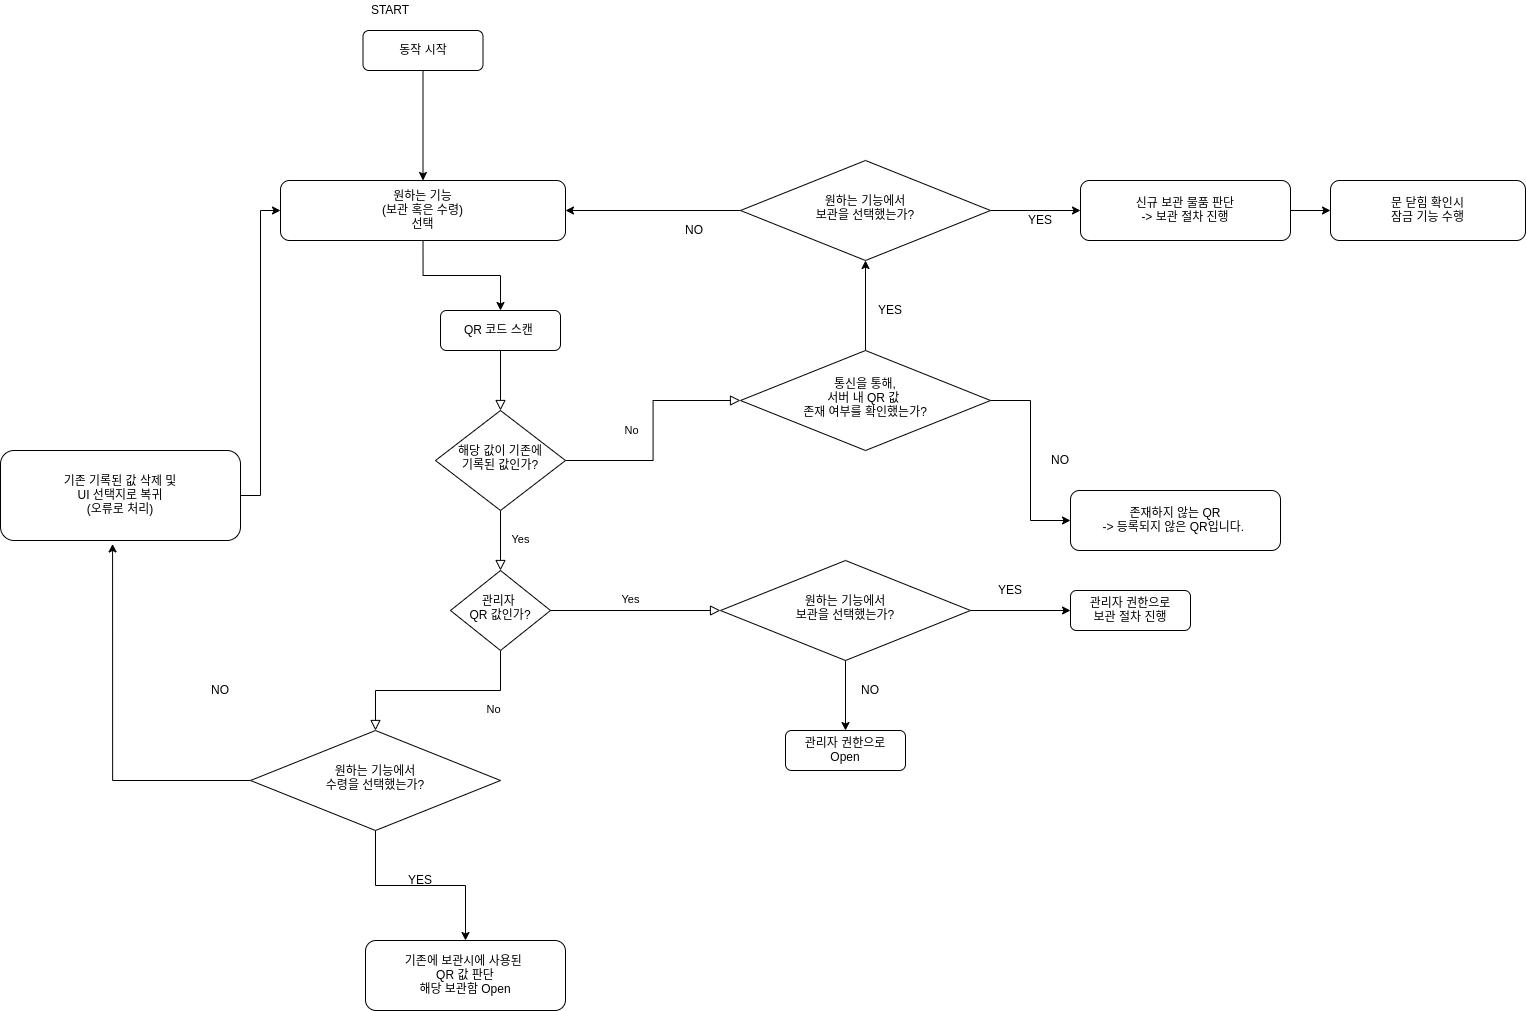

The diagram above was exported from draw.io. Its source (the exported page's mxGraphModel, read from the mxfile embedded in the PNG):
<mxGraphModel dx="2858" dy="2278" grid="1" gridSize="10" guides="1" tooltips="1" connect="1" arrows="1" fold="1" page="1" pageScale="1" pageWidth="827" pageHeight="1169" math="0" shadow="0">
  <root>
    <mxCell id="WIyWlLk6GJQsqaUBKTNV-0" />
    <mxCell id="WIyWlLk6GJQsqaUBKTNV-1" parent="WIyWlLk6GJQsqaUBKTNV-0" />
    <mxCell id="WIyWlLk6GJQsqaUBKTNV-2" value="" style="rounded=0;html=1;jettySize=auto;orthogonalLoop=1;fontSize=11;endArrow=block;endFill=0;endSize=8;strokeWidth=1;shadow=0;labelBackgroundColor=none;edgeStyle=orthogonalEdgeStyle;" parent="WIyWlLk6GJQsqaUBKTNV-1" source="WIyWlLk6GJQsqaUBKTNV-3" edge="1">
      <mxGeometry relative="1" as="geometry">
        <mxPoint x="220" y="90" as="targetPoint" />
      </mxGeometry>
    </mxCell>
    <mxCell id="WIyWlLk6GJQsqaUBKTNV-3" value="QR 코드 스캔&amp;nbsp;" style="rounded=1;whiteSpace=wrap;html=1;fontSize=12;glass=0;strokeWidth=1;shadow=0;" parent="WIyWlLk6GJQsqaUBKTNV-1" vertex="1">
      <mxGeometry x="160" y="-10" width="120" height="40" as="geometry" />
    </mxCell>
    <mxCell id="WIyWlLk6GJQsqaUBKTNV-4" value="Yes" style="rounded=0;html=1;jettySize=auto;orthogonalLoop=1;fontSize=11;endArrow=block;endFill=0;endSize=8;strokeWidth=1;shadow=0;labelBackgroundColor=none;edgeStyle=orthogonalEdgeStyle;" parent="WIyWlLk6GJQsqaUBKTNV-1" source="WIyWlLk6GJQsqaUBKTNV-6" target="WIyWlLk6GJQsqaUBKTNV-10" edge="1">
      <mxGeometry y="20" relative="1" as="geometry">
        <mxPoint as="offset" />
      </mxGeometry>
    </mxCell>
    <mxCell id="WIyWlLk6GJQsqaUBKTNV-5" value="No" style="edgeStyle=orthogonalEdgeStyle;rounded=0;html=1;jettySize=auto;orthogonalLoop=1;fontSize=11;endArrow=block;endFill=0;endSize=8;strokeWidth=1;shadow=0;labelBackgroundColor=none;entryX=0;entryY=0.5;entryDx=0;entryDy=0;" parent="WIyWlLk6GJQsqaUBKTNV-1" source="WIyWlLk6GJQsqaUBKTNV-6" target="XKnKeSnh7K_1F_ogmjnq-2" edge="1">
      <mxGeometry y="23" relative="1" as="geometry">
        <mxPoint x="1" y="1" as="offset" />
      </mxGeometry>
    </mxCell>
    <mxCell id="WIyWlLk6GJQsqaUBKTNV-6" value="해당 값이 기존에&lt;br&gt;기록된 값인가?" style="rhombus;whiteSpace=wrap;html=1;shadow=0;fontFamily=Helvetica;fontSize=12;align=center;strokeWidth=1;spacing=6;spacingTop=-4;" parent="WIyWlLk6GJQsqaUBKTNV-1" vertex="1">
      <mxGeometry x="155" y="90" width="130" height="100" as="geometry" />
    </mxCell>
    <mxCell id="XKnKeSnh7K_1F_ogmjnq-18" value="" style="edgeStyle=orthogonalEdgeStyle;rounded=0;orthogonalLoop=1;jettySize=auto;html=1;" parent="WIyWlLk6GJQsqaUBKTNV-1" source="WIyWlLk6GJQsqaUBKTNV-7" target="XKnKeSnh7K_1F_ogmjnq-17" edge="1">
      <mxGeometry relative="1" as="geometry" />
    </mxCell>
    <mxCell id="WIyWlLk6GJQsqaUBKTNV-7" value="신규 보관 물품 판단&lt;br&gt;-&amp;gt; 보관 절차 진행" style="rounded=1;whiteSpace=wrap;html=1;fontSize=12;glass=0;strokeWidth=1;shadow=0;" parent="WIyWlLk6GJQsqaUBKTNV-1" vertex="1">
      <mxGeometry x="800" y="-140" width="210" height="60" as="geometry" />
    </mxCell>
    <mxCell id="WIyWlLk6GJQsqaUBKTNV-8" value="No" style="rounded=0;html=1;jettySize=auto;orthogonalLoop=1;fontSize=11;endArrow=block;endFill=0;endSize=8;strokeWidth=1;shadow=0;labelBackgroundColor=none;edgeStyle=orthogonalEdgeStyle;entryX=0.5;entryY=0;entryDx=0;entryDy=0;" parent="WIyWlLk6GJQsqaUBKTNV-1" source="WIyWlLk6GJQsqaUBKTNV-10" target="XKnKeSnh7K_1F_ogmjnq-32" edge="1">
      <mxGeometry x="-0.5429" y="20" relative="1" as="geometry">
        <mxPoint as="offset" />
        <mxPoint x="330" y="410" as="targetPoint" />
      </mxGeometry>
    </mxCell>
    <mxCell id="WIyWlLk6GJQsqaUBKTNV-9" value="Yes" style="edgeStyle=orthogonalEdgeStyle;rounded=0;html=1;jettySize=auto;orthogonalLoop=1;fontSize=11;endArrow=block;endFill=0;endSize=8;strokeWidth=1;shadow=0;labelBackgroundColor=none;entryX=0;entryY=0.5;entryDx=0;entryDy=0;" parent="WIyWlLk6GJQsqaUBKTNV-1" source="WIyWlLk6GJQsqaUBKTNV-10" target="XKnKeSnh7K_1F_ogmjnq-25" edge="1">
      <mxGeometry x="-0.0588" y="10" relative="1" as="geometry">
        <mxPoint as="offset" />
      </mxGeometry>
    </mxCell>
    <mxCell id="WIyWlLk6GJQsqaUBKTNV-10" value="관리자&amp;nbsp;&lt;br&gt;QR 값인가?" style="rhombus;whiteSpace=wrap;html=1;shadow=0;fontFamily=Helvetica;fontSize=12;align=center;strokeWidth=1;spacing=6;spacingTop=-4;" parent="WIyWlLk6GJQsqaUBKTNV-1" vertex="1">
      <mxGeometry x="170" y="250" width="100" height="80" as="geometry" />
    </mxCell>
    <mxCell id="WIyWlLk6GJQsqaUBKTNV-11" value="기존에&amp;nbsp;보관시에 사용된 &lt;br&gt;QR 값 판단&lt;br&gt;해당 보관함 Open" style="rounded=1;whiteSpace=wrap;html=1;fontSize=12;glass=0;strokeWidth=1;shadow=0;" parent="WIyWlLk6GJQsqaUBKTNV-1" vertex="1">
      <mxGeometry x="85" y="620" width="200" height="70" as="geometry" />
    </mxCell>
    <mxCell id="WIyWlLk6GJQsqaUBKTNV-12" value="관리자 권한으로&lt;br&gt;Open" style="rounded=1;whiteSpace=wrap;html=1;fontSize=12;glass=0;strokeWidth=1;shadow=0;" parent="WIyWlLk6GJQsqaUBKTNV-1" vertex="1">
      <mxGeometry x="505" y="410" width="120" height="40" as="geometry" />
    </mxCell>
    <mxCell id="XKnKeSnh7K_1F_ogmjnq-1" value="" style="edgeStyle=orthogonalEdgeStyle;rounded=0;orthogonalLoop=1;jettySize=auto;html=1;" parent="WIyWlLk6GJQsqaUBKTNV-1" source="XKnKeSnh7K_1F_ogmjnq-0" target="XKnKeSnh7K_1F_ogmjnq-12" edge="1">
      <mxGeometry relative="1" as="geometry">
        <mxPoint x="220" y="-20.000000000000227" as="targetPoint" />
        <Array as="points" />
      </mxGeometry>
    </mxCell>
    <mxCell id="XKnKeSnh7K_1F_ogmjnq-0" value="동작 시작" style="rounded=1;whiteSpace=wrap;html=1;fontSize=12;glass=0;strokeWidth=1;shadow=0;" parent="WIyWlLk6GJQsqaUBKTNV-1" vertex="1">
      <mxGeometry x="82.5" y="-290" width="120" height="40" as="geometry" />
    </mxCell>
    <mxCell id="XKnKeSnh7K_1F_ogmjnq-7" style="edgeStyle=orthogonalEdgeStyle;rounded=0;orthogonalLoop=1;jettySize=auto;html=1;entryX=0;entryY=0.5;entryDx=0;entryDy=0;" parent="WIyWlLk6GJQsqaUBKTNV-1" source="XKnKeSnh7K_1F_ogmjnq-2" target="XKnKeSnh7K_1F_ogmjnq-6" edge="1">
      <mxGeometry relative="1" as="geometry" />
    </mxCell>
    <mxCell id="XKnKeSnh7K_1F_ogmjnq-15" style="edgeStyle=orthogonalEdgeStyle;rounded=0;orthogonalLoop=1;jettySize=auto;html=1;entryX=0.5;entryY=1;entryDx=0;entryDy=0;" parent="WIyWlLk6GJQsqaUBKTNV-1" source="XKnKeSnh7K_1F_ogmjnq-2" target="XKnKeSnh7K_1F_ogmjnq-14" edge="1">
      <mxGeometry relative="1" as="geometry" />
    </mxCell>
    <mxCell id="XKnKeSnh7K_1F_ogmjnq-2" value="통신을 통해,&lt;br&gt;서버 내 QR 값&amp;nbsp;&lt;br&gt;존재 여부를 확인했는가?" style="rhombus;whiteSpace=wrap;html=1;shadow=0;fontFamily=Helvetica;fontSize=12;align=center;strokeWidth=1;spacing=6;spacingTop=-4;" parent="WIyWlLk6GJQsqaUBKTNV-1" vertex="1">
      <mxGeometry x="460" y="30" width="250" height="100" as="geometry" />
    </mxCell>
    <mxCell id="XKnKeSnh7K_1F_ogmjnq-4" value="YES" style="text;html=1;strokeColor=none;fillColor=none;align=center;verticalAlign=middle;whiteSpace=wrap;rounded=0;" parent="WIyWlLk6GJQsqaUBKTNV-1" vertex="1">
      <mxGeometry x="740" y="-110" width="40" height="20" as="geometry" />
    </mxCell>
    <mxCell id="XKnKeSnh7K_1F_ogmjnq-6" value="존재하지 않는 QR&lt;br&gt;-&amp;gt; 등록되지 않은 QR입니다.&amp;nbsp;" style="rounded=1;whiteSpace=wrap;html=1;fontSize=12;glass=0;strokeWidth=1;shadow=0;" parent="WIyWlLk6GJQsqaUBKTNV-1" vertex="1">
      <mxGeometry x="790" y="170" width="210" height="60" as="geometry" />
    </mxCell>
    <mxCell id="XKnKeSnh7K_1F_ogmjnq-10" value="" style="edgeStyle=orthogonalEdgeStyle;rounded=0;orthogonalLoop=1;jettySize=auto;html=1;exitX=0.5;exitY=1;exitDx=0;exitDy=0;" parent="WIyWlLk6GJQsqaUBKTNV-1" source="XKnKeSnh7K_1F_ogmjnq-12" target="WIyWlLk6GJQsqaUBKTNV-3" edge="1">
      <mxGeometry relative="1" as="geometry">
        <mxPoint x="220" y="19.999999999999773" as="sourcePoint" />
      </mxGeometry>
    </mxCell>
    <mxCell id="XKnKeSnh7K_1F_ogmjnq-12" value="원하는 기능&lt;br&gt;(보관 혹은 수령)&lt;br&gt;선택" style="rounded=1;whiteSpace=wrap;html=1;fontSize=12;glass=0;strokeWidth=1;shadow=0;" parent="WIyWlLk6GJQsqaUBKTNV-1" vertex="1">
      <mxGeometry y="-140" width="285" height="60" as="geometry" />
    </mxCell>
    <mxCell id="XKnKeSnh7K_1F_ogmjnq-16" value="" style="edgeStyle=orthogonalEdgeStyle;rounded=0;orthogonalLoop=1;jettySize=auto;html=1;" parent="WIyWlLk6GJQsqaUBKTNV-1" source="XKnKeSnh7K_1F_ogmjnq-14" target="WIyWlLk6GJQsqaUBKTNV-7" edge="1">
      <mxGeometry relative="1" as="geometry" />
    </mxCell>
    <mxCell id="XKnKeSnh7K_1F_ogmjnq-20" style="edgeStyle=orthogonalEdgeStyle;rounded=0;orthogonalLoop=1;jettySize=auto;html=1;entryX=1;entryY=0.5;entryDx=0;entryDy=0;" parent="WIyWlLk6GJQsqaUBKTNV-1" source="XKnKeSnh7K_1F_ogmjnq-14" target="XKnKeSnh7K_1F_ogmjnq-12" edge="1">
      <mxGeometry relative="1" as="geometry" />
    </mxCell>
    <mxCell id="XKnKeSnh7K_1F_ogmjnq-14" value="원하는 기능에서&lt;br&gt;보관을 선택했는가?" style="rhombus;whiteSpace=wrap;html=1;shadow=0;fontFamily=Helvetica;fontSize=12;align=center;strokeWidth=1;spacing=6;spacingTop=-4;" parent="WIyWlLk6GJQsqaUBKTNV-1" vertex="1">
      <mxGeometry x="460" y="-160" width="250" height="100" as="geometry" />
    </mxCell>
    <mxCell id="XKnKeSnh7K_1F_ogmjnq-17" value="문 닫힘 확인시&lt;br&gt;잠금 기능 수행" style="whiteSpace=wrap;html=1;rounded=1;shadow=0;strokeWidth=1;glass=0;" parent="WIyWlLk6GJQsqaUBKTNV-1" vertex="1">
      <mxGeometry x="1050" y="-140" width="195" height="60" as="geometry" />
    </mxCell>
    <mxCell id="XKnKeSnh7K_1F_ogmjnq-19" value="NO" style="text;html=1;strokeColor=none;fillColor=none;align=center;verticalAlign=middle;whiteSpace=wrap;rounded=0;" parent="WIyWlLk6GJQsqaUBKTNV-1" vertex="1">
      <mxGeometry x="394" y="-100" width="40" height="20" as="geometry" />
    </mxCell>
    <mxCell id="XKnKeSnh7K_1F_ogmjnq-21" value="YES" style="text;html=1;strokeColor=none;fillColor=none;align=center;verticalAlign=middle;whiteSpace=wrap;rounded=0;" parent="WIyWlLk6GJQsqaUBKTNV-1" vertex="1">
      <mxGeometry x="590" y="-20" width="40" height="20" as="geometry" />
    </mxCell>
    <mxCell id="XKnKeSnh7K_1F_ogmjnq-24" value="NO" style="text;html=1;strokeColor=none;fillColor=none;align=center;verticalAlign=middle;whiteSpace=wrap;rounded=0;" parent="WIyWlLk6GJQsqaUBKTNV-1" vertex="1">
      <mxGeometry x="760" y="130" width="40" height="20" as="geometry" />
    </mxCell>
    <mxCell id="XKnKeSnh7K_1F_ogmjnq-27" style="edgeStyle=orthogonalEdgeStyle;rounded=0;orthogonalLoop=1;jettySize=auto;html=1;entryX=0;entryY=0.5;entryDx=0;entryDy=0;" parent="WIyWlLk6GJQsqaUBKTNV-1" source="XKnKeSnh7K_1F_ogmjnq-25" target="XKnKeSnh7K_1F_ogmjnq-26" edge="1">
      <mxGeometry relative="1" as="geometry" />
    </mxCell>
    <mxCell id="XKnKeSnh7K_1F_ogmjnq-28" style="edgeStyle=orthogonalEdgeStyle;rounded=0;orthogonalLoop=1;jettySize=auto;html=1;entryX=0.5;entryY=0;entryDx=0;entryDy=0;" parent="WIyWlLk6GJQsqaUBKTNV-1" source="XKnKeSnh7K_1F_ogmjnq-25" target="WIyWlLk6GJQsqaUBKTNV-12" edge="1">
      <mxGeometry relative="1" as="geometry" />
    </mxCell>
    <mxCell id="XKnKeSnh7K_1F_ogmjnq-25" value="원하는 기능에서&lt;br&gt;보관을 선택했는가?" style="rhombus;whiteSpace=wrap;html=1;shadow=0;fontFamily=Helvetica;fontSize=12;align=center;strokeWidth=1;spacing=6;spacingTop=-4;" parent="WIyWlLk6GJQsqaUBKTNV-1" vertex="1">
      <mxGeometry x="440" y="240" width="250" height="100" as="geometry" />
    </mxCell>
    <mxCell id="XKnKeSnh7K_1F_ogmjnq-26" value="관리자 권한으로&lt;br&gt;보관 절차 진행" style="rounded=1;whiteSpace=wrap;html=1;fontSize=12;glass=0;strokeWidth=1;shadow=0;" parent="WIyWlLk6GJQsqaUBKTNV-1" vertex="1">
      <mxGeometry x="790" y="270" width="120" height="40" as="geometry" />
    </mxCell>
    <mxCell id="XKnKeSnh7K_1F_ogmjnq-29" value="YES" style="text;html=1;strokeColor=none;fillColor=none;align=center;verticalAlign=middle;whiteSpace=wrap;rounded=0;" parent="WIyWlLk6GJQsqaUBKTNV-1" vertex="1">
      <mxGeometry x="710" y="260" width="40" height="20" as="geometry" />
    </mxCell>
    <mxCell id="XKnKeSnh7K_1F_ogmjnq-31" value="NO" style="text;html=1;strokeColor=none;fillColor=none;align=center;verticalAlign=middle;whiteSpace=wrap;rounded=0;" parent="WIyWlLk6GJQsqaUBKTNV-1" vertex="1">
      <mxGeometry x="570" y="360" width="40" height="20" as="geometry" />
    </mxCell>
    <mxCell id="XKnKeSnh7K_1F_ogmjnq-34" style="edgeStyle=orthogonalEdgeStyle;rounded=0;orthogonalLoop=1;jettySize=auto;html=1;entryX=0.5;entryY=0;entryDx=0;entryDy=0;" parent="WIyWlLk6GJQsqaUBKTNV-1" source="XKnKeSnh7K_1F_ogmjnq-32" target="WIyWlLk6GJQsqaUBKTNV-11" edge="1">
      <mxGeometry relative="1" as="geometry" />
    </mxCell>
    <mxCell id="RqCfocDqy11DV7f__yiB-2" style="edgeStyle=orthogonalEdgeStyle;rounded=0;orthogonalLoop=1;jettySize=auto;html=1;entryX=0.467;entryY=1.038;entryDx=0;entryDy=0;entryPerimeter=0;" edge="1" parent="WIyWlLk6GJQsqaUBKTNV-1" source="XKnKeSnh7K_1F_ogmjnq-32" target="RqCfocDqy11DV7f__yiB-0">
      <mxGeometry relative="1" as="geometry">
        <mxPoint x="-90" y="190" as="targetPoint" />
      </mxGeometry>
    </mxCell>
    <mxCell id="XKnKeSnh7K_1F_ogmjnq-32" value="원하는 기능에서&lt;br&gt;수령을 선택했는가?" style="rhombus;whiteSpace=wrap;html=1;shadow=0;fontFamily=Helvetica;fontSize=12;align=center;strokeWidth=1;spacing=6;spacingTop=-4;" parent="WIyWlLk6GJQsqaUBKTNV-1" vertex="1">
      <mxGeometry x="-30" y="410" width="250" height="100" as="geometry" />
    </mxCell>
    <mxCell id="XKnKeSnh7K_1F_ogmjnq-37" value="YES" style="text;html=1;strokeColor=none;fillColor=none;align=center;verticalAlign=middle;whiteSpace=wrap;rounded=0;" parent="WIyWlLk6GJQsqaUBKTNV-1" vertex="1">
      <mxGeometry x="120" y="550" width="40" height="20" as="geometry" />
    </mxCell>
    <mxCell id="XKnKeSnh7K_1F_ogmjnq-38" value="NO" style="text;html=1;strokeColor=none;fillColor=none;align=center;verticalAlign=middle;whiteSpace=wrap;rounded=0;" parent="WIyWlLk6GJQsqaUBKTNV-1" vertex="1">
      <mxGeometry x="-80" y="360" width="40" height="20" as="geometry" />
    </mxCell>
    <mxCell id="XKnKeSnh7K_1F_ogmjnq-41" value="START" style="text;html=1;strokeColor=none;fillColor=none;align=center;verticalAlign=middle;whiteSpace=wrap;rounded=0;" parent="WIyWlLk6GJQsqaUBKTNV-1" vertex="1">
      <mxGeometry x="90" y="-320" width="40" height="20" as="geometry" />
    </mxCell>
    <mxCell id="RqCfocDqy11DV7f__yiB-1" style="edgeStyle=orthogonalEdgeStyle;rounded=0;orthogonalLoop=1;jettySize=auto;html=1;entryX=0;entryY=0.5;entryDx=0;entryDy=0;" edge="1" parent="WIyWlLk6GJQsqaUBKTNV-1" source="RqCfocDqy11DV7f__yiB-0" target="XKnKeSnh7K_1F_ogmjnq-12">
      <mxGeometry relative="1" as="geometry" />
    </mxCell>
    <mxCell id="RqCfocDqy11DV7f__yiB-0" value="기존 기록된 값 삭제 및&lt;br&gt;UI 선택지로 복귀&lt;br&gt;(오류로 처리)" style="rounded=1;whiteSpace=wrap;html=1;fontSize=12;glass=0;strokeWidth=1;shadow=0;" vertex="1" parent="WIyWlLk6GJQsqaUBKTNV-1">
      <mxGeometry x="-280" y="130" width="240" height="90" as="geometry" />
    </mxCell>
  </root>
</mxGraphModel>